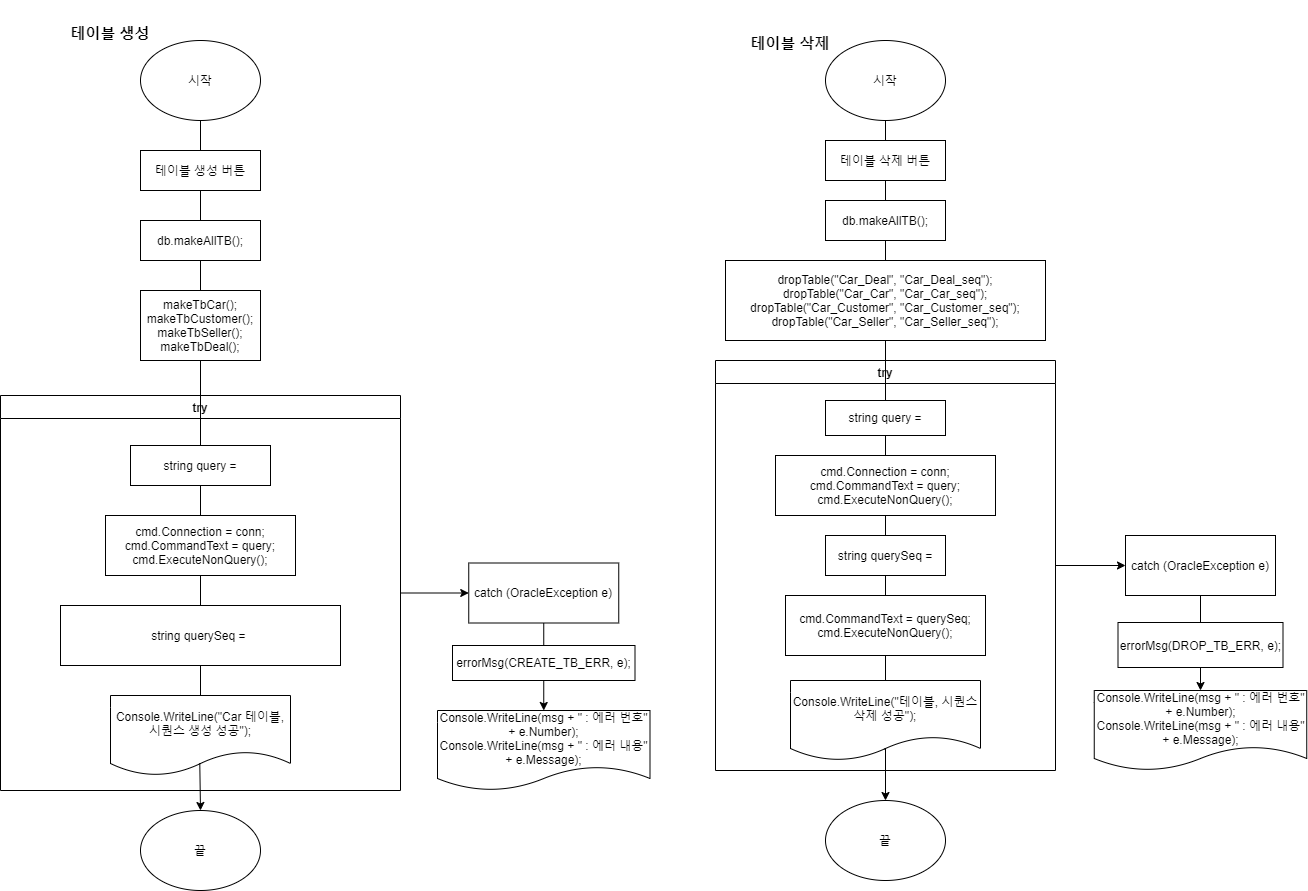

The diagram above was exported from draw.io. Its source (the exported page's mxGraphModel, read from the mxfile embedded in the PNG):
<mxGraphModel dx="846" dy="2103" grid="1" gridSize="10" guides="1" tooltips="1" connect="1" arrows="1" fold="1" page="1" pageScale="1" pageWidth="827" pageHeight="1169" math="0" shadow="0">
  <root>
    <mxCell id="0" />
    <mxCell id="1" parent="0" />
    <mxCell id="8ZoNSvo1G366SU3xlxdC-2" value="시작" style="ellipse;whiteSpace=wrap;html=1;" parent="1" vertex="1">
      <mxGeometry x="1145" y="-30" width="120" height="80" as="geometry" />
    </mxCell>
    <mxCell id="8ZoNSvo1G366SU3xlxdC-3" value="테이블 생성 버튼" style="rounded=0;whiteSpace=wrap;html=1;" parent="1" vertex="1">
      <mxGeometry x="1145" y="80" width="120" height="40" as="geometry" />
    </mxCell>
    <mxCell id="8ZoNSvo1G366SU3xlxdC-4" value="" style="endArrow=none;html=1;exitX=0.5;exitY=1;exitDx=0;exitDy=0;entryX=0.5;entryY=0;entryDx=0;entryDy=0;" parent="1" source="8ZoNSvo1G366SU3xlxdC-2" target="8ZoNSvo1G366SU3xlxdC-3" edge="1">
      <mxGeometry width="50" height="50" relative="1" as="geometry">
        <mxPoint x="1035" y="235" as="sourcePoint" />
        <mxPoint x="1085" y="185" as="targetPoint" />
      </mxGeometry>
    </mxCell>
    <mxCell id="KxQHJxk2D5OY2DhNQFPB-4" value="" style="endArrow=none;html=1;entryX=0.5;entryY=1;entryDx=0;entryDy=0;exitX=0.5;exitY=0;exitDx=0;exitDy=0;" edge="1" parent="1" source="KxQHJxk2D5OY2DhNQFPB-5" target="8ZoNSvo1G366SU3xlxdC-3">
      <mxGeometry width="50" height="50" relative="1" as="geometry">
        <mxPoint x="1205" y="160" as="sourcePoint" />
        <mxPoint x="1215" y="90" as="targetPoint" />
      </mxGeometry>
    </mxCell>
    <mxCell id="KxQHJxk2D5OY2DhNQFPB-5" value="db.makeAllTB();" style="rounded=0;whiteSpace=wrap;html=1;" vertex="1" parent="1">
      <mxGeometry x="1145" y="150" width="120" height="40" as="geometry" />
    </mxCell>
    <mxCell id="KxQHJxk2D5OY2DhNQFPB-6" value="&lt;div&gt;makeTbCar();&lt;/div&gt;&lt;div&gt;&lt;span&gt;makeTbCustomer();&lt;/span&gt;&lt;/div&gt;&lt;div&gt;&lt;span&gt;makeTbSeller();&lt;/span&gt;&lt;/div&gt;&lt;div&gt;&lt;span&gt;makeTbDeal();&lt;/span&gt;&lt;/div&gt;" style="rounded=0;whiteSpace=wrap;html=1;" vertex="1" parent="1">
      <mxGeometry x="1145" y="220" width="120" height="70" as="geometry" />
    </mxCell>
    <mxCell id="KxQHJxk2D5OY2DhNQFPB-12" value="try" style="swimlane;" vertex="1" parent="1">
      <mxGeometry x="1005" y="325" width="400" height="395" as="geometry" />
    </mxCell>
    <mxCell id="KxQHJxk2D5OY2DhNQFPB-14" value="&lt;div&gt;string query =&lt;/div&gt;" style="rounded=0;whiteSpace=wrap;html=1;" vertex="1" parent="KxQHJxk2D5OY2DhNQFPB-12">
      <mxGeometry x="130" y="50" width="140" height="40" as="geometry" />
    </mxCell>
    <mxCell id="KxQHJxk2D5OY2DhNQFPB-15" value="&lt;div&gt;cmd.Connection = conn;&lt;/div&gt;&lt;div&gt;&lt;span&gt;cmd.CommandText = query;&lt;/span&gt;&lt;/div&gt;&lt;div&gt;&lt;span&gt;cmd.ExecuteNonQuery();&lt;/span&gt;&lt;/div&gt;" style="rounded=0;whiteSpace=wrap;html=1;" vertex="1" parent="KxQHJxk2D5OY2DhNQFPB-12">
      <mxGeometry x="105" y="120" width="190" height="60" as="geometry" />
    </mxCell>
    <mxCell id="KxQHJxk2D5OY2DhNQFPB-16" value="&lt;div&gt;string querySeq =&amp;nbsp;&lt;/div&gt;" style="rounded=0;whiteSpace=wrap;html=1;" vertex="1" parent="KxQHJxk2D5OY2DhNQFPB-12">
      <mxGeometry x="60" y="210" width="280" height="60" as="geometry" />
    </mxCell>
    <mxCell id="KxQHJxk2D5OY2DhNQFPB-17" value="Console.WriteLine(&quot;Car 테이블, 시퀀스 생성 성공&quot;);" style="shape=document;whiteSpace=wrap;html=1;boundedLbl=1;" vertex="1" parent="KxQHJxk2D5OY2DhNQFPB-12">
      <mxGeometry x="110" y="300" width="180" height="80" as="geometry" />
    </mxCell>
    <mxCell id="KxQHJxk2D5OY2DhNQFPB-18" value="" style="endArrow=none;html=1;entryX=0.5;entryY=0;entryDx=0;entryDy=0;exitX=0.5;exitY=0;exitDx=0;exitDy=0;" edge="1" parent="KxQHJxk2D5OY2DhNQFPB-12" source="KxQHJxk2D5OY2DhNQFPB-12" target="KxQHJxk2D5OY2DhNQFPB-14">
      <mxGeometry width="50" height="50" relative="1" as="geometry">
        <mxPoint x="-205" y="90" as="sourcePoint" />
        <mxPoint x="-205" y="60" as="targetPoint" />
      </mxGeometry>
    </mxCell>
    <mxCell id="KxQHJxk2D5OY2DhNQFPB-19" value="" style="endArrow=none;html=1;entryX=0.5;entryY=0;entryDx=0;entryDy=0;exitX=0.5;exitY=1;exitDx=0;exitDy=0;" edge="1" parent="KxQHJxk2D5OY2DhNQFPB-12" source="KxQHJxk2D5OY2DhNQFPB-14" target="KxQHJxk2D5OY2DhNQFPB-15">
      <mxGeometry width="50" height="50" relative="1" as="geometry">
        <mxPoint x="210" y="10" as="sourcePoint" />
        <mxPoint x="210" y="60" as="targetPoint" />
      </mxGeometry>
    </mxCell>
    <mxCell id="KxQHJxk2D5OY2DhNQFPB-20" value="" style="endArrow=none;html=1;entryX=0.5;entryY=0;entryDx=0;entryDy=0;exitX=0.5;exitY=1;exitDx=0;exitDy=0;" edge="1" parent="KxQHJxk2D5OY2DhNQFPB-12" source="KxQHJxk2D5OY2DhNQFPB-15" target="KxQHJxk2D5OY2DhNQFPB-16">
      <mxGeometry width="50" height="50" relative="1" as="geometry">
        <mxPoint x="210" y="170" as="sourcePoint" />
        <mxPoint x="210" y="200" as="targetPoint" />
      </mxGeometry>
    </mxCell>
    <mxCell id="KxQHJxk2D5OY2DhNQFPB-21" value="" style="endArrow=none;html=1;entryX=0.5;entryY=0;entryDx=0;entryDy=0;exitX=0.5;exitY=1;exitDx=0;exitDy=0;" edge="1" parent="KxQHJxk2D5OY2DhNQFPB-12" source="KxQHJxk2D5OY2DhNQFPB-16" target="KxQHJxk2D5OY2DhNQFPB-17">
      <mxGeometry width="50" height="50" relative="1" as="geometry">
        <mxPoint x="210" y="260" as="sourcePoint" />
        <mxPoint x="210" y="290" as="targetPoint" />
      </mxGeometry>
    </mxCell>
    <mxCell id="KxQHJxk2D5OY2DhNQFPB-27" value="catch (OracleException e)" style="rounded=0;whiteSpace=wrap;html=1;" vertex="1" parent="1">
      <mxGeometry x="1473.25" y="492.5" width="150" height="60" as="geometry" />
    </mxCell>
    <mxCell id="KxQHJxk2D5OY2DhNQFPB-34" value="" style="endArrow=none;html=1;entryX=0.5;entryY=1;entryDx=0;entryDy=0;exitX=0.5;exitY=0;exitDx=0;exitDy=0;" edge="1" parent="1" source="KxQHJxk2D5OY2DhNQFPB-6" target="KxQHJxk2D5OY2DhNQFPB-5">
      <mxGeometry width="50" height="50" relative="1" as="geometry">
        <mxPoint x="1215" y="160" as="sourcePoint" />
        <mxPoint x="1215" y="130" as="targetPoint" />
      </mxGeometry>
    </mxCell>
    <mxCell id="KxQHJxk2D5OY2DhNQFPB-38" value="" style="endArrow=none;html=1;entryX=0.5;entryY=1;entryDx=0;entryDy=0;" edge="1" parent="1" source="KxQHJxk2D5OY2DhNQFPB-12" target="KxQHJxk2D5OY2DhNQFPB-6">
      <mxGeometry width="50" height="50" relative="1" as="geometry">
        <mxPoint x="1215" y="140" as="sourcePoint" />
        <mxPoint x="1215" y="110" as="targetPoint" />
      </mxGeometry>
    </mxCell>
    <mxCell id="KxQHJxk2D5OY2DhNQFPB-39" value="끝" style="ellipse;whiteSpace=wrap;html=1;" vertex="1" parent="1">
      <mxGeometry x="1145" y="740" width="120" height="80" as="geometry" />
    </mxCell>
    <mxCell id="KxQHJxk2D5OY2DhNQFPB-40" value="" style="edgeStyle=orthogonalEdgeStyle;rounded=0;orthogonalLoop=1;jettySize=auto;html=1;exitX=0.496;exitY=0.844;exitDx=0;exitDy=0;exitPerimeter=0;" edge="1" parent="1" source="KxQHJxk2D5OY2DhNQFPB-17" target="KxQHJxk2D5OY2DhNQFPB-39">
      <mxGeometry relative="1" as="geometry">
        <mxPoint x="1380" y="810" as="sourcePoint" />
        <mxPoint x="1557.5" y="609.9999999999995" as="targetPoint" />
        <Array as="points">
          <mxPoint x="1204" y="760" />
          <mxPoint x="1204" y="760" />
        </Array>
      </mxGeometry>
    </mxCell>
    <mxCell id="KxQHJxk2D5OY2DhNQFPB-41" value="&lt;h1&gt;&lt;font style=&quot;font-size: 15px&quot;&gt;테이블 생성&lt;/font&gt;&lt;/h1&gt;" style="text;html=1;strokeColor=none;fillColor=none;align=center;verticalAlign=middle;whiteSpace=wrap;rounded=0;" vertex="1" parent="1">
      <mxGeometry x="1070" y="-50" width="90" height="20" as="geometry" />
    </mxCell>
    <mxCell id="KxQHJxk2D5OY2DhNQFPB-42" value="시작" style="ellipse;whiteSpace=wrap;html=1;" vertex="1" parent="1">
      <mxGeometry x="1830" y="-30" width="120" height="80" as="geometry" />
    </mxCell>
    <mxCell id="KxQHJxk2D5OY2DhNQFPB-43" value="&lt;h1&gt;&lt;font style=&quot;font-size: 15px&quot;&gt;테이블 삭제&lt;/font&gt;&lt;/h1&gt;" style="text;html=1;strokeColor=none;fillColor=none;align=center;verticalAlign=middle;whiteSpace=wrap;rounded=0;" vertex="1" parent="1">
      <mxGeometry x="1750" y="-40" width="90" height="20" as="geometry" />
    </mxCell>
    <mxCell id="KxQHJxk2D5OY2DhNQFPB-44" value="" style="endArrow=none;html=1;exitX=0.5;exitY=1;exitDx=0;exitDy=0;entryX=0.5;entryY=0;entryDx=0;entryDy=0;" edge="1" parent="1" source="KxQHJxk2D5OY2DhNQFPB-42" target="KxQHJxk2D5OY2DhNQFPB-45">
      <mxGeometry width="50" height="50" relative="1" as="geometry">
        <mxPoint x="1125" y="70" as="sourcePoint" />
        <mxPoint x="1890" y="80" as="targetPoint" />
      </mxGeometry>
    </mxCell>
    <mxCell id="KxQHJxk2D5OY2DhNQFPB-45" value="테이블 삭제 버튼" style="rounded=0;whiteSpace=wrap;html=1;" vertex="1" parent="1">
      <mxGeometry x="1830" y="70" width="120" height="40" as="geometry" />
    </mxCell>
    <mxCell id="KxQHJxk2D5OY2DhNQFPB-46" value="dropTable(&quot;Car_Deal&quot;, &quot;Car_Deal_seq&quot;);&lt;br&gt;dropTable(&quot;Car_Car&quot;, &quot;Car_Car_seq&quot;);&lt;br&gt;dropTable(&quot;Car_Customer&quot;, &quot;Car_Customer_seq&quot;);&lt;br&gt;dropTable(&quot;Car_Seller&quot;, &quot;Car_Seller_seq&quot;);" style="rounded=0;whiteSpace=wrap;html=1;" vertex="1" parent="1">
      <mxGeometry x="1730" y="190" width="320" height="80" as="geometry" />
    </mxCell>
    <mxCell id="KxQHJxk2D5OY2DhNQFPB-48" value="db.makeAllTB();" style="rounded=0;whiteSpace=wrap;html=1;" vertex="1" parent="1">
      <mxGeometry x="1830" y="130" width="120" height="40" as="geometry" />
    </mxCell>
    <mxCell id="KxQHJxk2D5OY2DhNQFPB-49" value="" style="endArrow=none;html=1;exitX=0.5;exitY=1;exitDx=0;exitDy=0;entryX=0.5;entryY=0;entryDx=0;entryDy=0;" edge="1" parent="1" source="KxQHJxk2D5OY2DhNQFPB-45" target="KxQHJxk2D5OY2DhNQFPB-48">
      <mxGeometry width="50" height="50" relative="1" as="geometry">
        <mxPoint x="1900" y="60" as="sourcePoint" />
        <mxPoint x="1900" y="90" as="targetPoint" />
      </mxGeometry>
    </mxCell>
    <mxCell id="KxQHJxk2D5OY2DhNQFPB-50" value="" style="endArrow=none;html=1;exitX=0.5;exitY=1;exitDx=0;exitDy=0;entryX=0.5;entryY=0;entryDx=0;entryDy=0;" edge="1" parent="1" source="KxQHJxk2D5OY2DhNQFPB-48" target="KxQHJxk2D5OY2DhNQFPB-46">
      <mxGeometry width="50" height="50" relative="1" as="geometry">
        <mxPoint x="1900" y="130" as="sourcePoint" />
        <mxPoint x="1930" y="210" as="targetPoint" />
      </mxGeometry>
    </mxCell>
    <mxCell id="KxQHJxk2D5OY2DhNQFPB-51" value="try" style="swimlane;" vertex="1" parent="1">
      <mxGeometry x="1720" y="290" width="340" height="410" as="geometry" />
    </mxCell>
    <mxCell id="KxQHJxk2D5OY2DhNQFPB-53" value="string query =" style="rounded=0;whiteSpace=wrap;html=1;" vertex="1" parent="KxQHJxk2D5OY2DhNQFPB-51">
      <mxGeometry x="110" y="40" width="120" height="35" as="geometry" />
    </mxCell>
    <mxCell id="KxQHJxk2D5OY2DhNQFPB-54" value="" style="endArrow=none;html=1;exitX=0.5;exitY=0;exitDx=0;exitDy=0;entryX=0.5;entryY=0;entryDx=0;entryDy=0;" edge="1" parent="KxQHJxk2D5OY2DhNQFPB-51" source="KxQHJxk2D5OY2DhNQFPB-51" target="KxQHJxk2D5OY2DhNQFPB-53">
      <mxGeometry width="50" height="50" relative="1" as="geometry">
        <mxPoint x="180" y="-140" as="sourcePoint" />
        <mxPoint x="180" y="-105" as="targetPoint" />
      </mxGeometry>
    </mxCell>
    <mxCell id="KxQHJxk2D5OY2DhNQFPB-55" value="&lt;div&gt;cmd.Connection = conn;&lt;/div&gt;&lt;div&gt;&lt;span&gt;cmd.CommandText = query;&lt;/span&gt;&lt;/div&gt;&lt;div&gt;&lt;span&gt;cmd.ExecuteNonQuery();&lt;/span&gt;&lt;/div&gt;" style="rounded=0;whiteSpace=wrap;html=1;" vertex="1" parent="KxQHJxk2D5OY2DhNQFPB-51">
      <mxGeometry x="60" y="95" width="220" height="60" as="geometry" />
    </mxCell>
    <mxCell id="KxQHJxk2D5OY2DhNQFPB-56" value="" style="endArrow=none;html=1;exitX=0.5;exitY=1;exitDx=0;exitDy=0;" edge="1" parent="KxQHJxk2D5OY2DhNQFPB-51" source="KxQHJxk2D5OY2DhNQFPB-53" target="KxQHJxk2D5OY2DhNQFPB-55">
      <mxGeometry width="50" height="50" relative="1" as="geometry">
        <mxPoint x="180" y="-135" as="sourcePoint" />
        <mxPoint x="180" y="-100" as="targetPoint" />
      </mxGeometry>
    </mxCell>
    <mxCell id="KxQHJxk2D5OY2DhNQFPB-57" value="string querySeq =" style="rounded=0;whiteSpace=wrap;html=1;" vertex="1" parent="KxQHJxk2D5OY2DhNQFPB-51">
      <mxGeometry x="110" y="175" width="120" height="40" as="geometry" />
    </mxCell>
    <mxCell id="KxQHJxk2D5OY2DhNQFPB-58" value="" style="endArrow=none;html=1;exitX=0.5;exitY=1;exitDx=0;exitDy=0;entryX=0.5;entryY=0;entryDx=0;entryDy=0;" edge="1" parent="KxQHJxk2D5OY2DhNQFPB-51" source="KxQHJxk2D5OY2DhNQFPB-55" target="KxQHJxk2D5OY2DhNQFPB-57">
      <mxGeometry width="50" height="50" relative="1" as="geometry">
        <mxPoint x="180" y="-135" as="sourcePoint" />
        <mxPoint x="180" y="-100" as="targetPoint" />
      </mxGeometry>
    </mxCell>
    <mxCell id="KxQHJxk2D5OY2DhNQFPB-59" value="&lt;div&gt;cmd.CommandText = querySeq;&lt;/div&gt;&lt;div&gt;&lt;span&gt;cmd.ExecuteNonQuery();&lt;/span&gt;&lt;/div&gt;" style="rounded=0;whiteSpace=wrap;html=1;" vertex="1" parent="KxQHJxk2D5OY2DhNQFPB-51">
      <mxGeometry x="70" y="235" width="200" height="60" as="geometry" />
    </mxCell>
    <mxCell id="KxQHJxk2D5OY2DhNQFPB-60" value="" style="endArrow=none;html=1;exitX=0.5;exitY=1;exitDx=0;exitDy=0;entryX=0.5;entryY=0;entryDx=0;entryDy=0;" edge="1" parent="KxQHJxk2D5OY2DhNQFPB-51" source="KxQHJxk2D5OY2DhNQFPB-57" target="KxQHJxk2D5OY2DhNQFPB-59">
      <mxGeometry width="50" height="50" relative="1" as="geometry">
        <mxPoint x="180" y="85" as="sourcePoint" />
        <mxPoint x="180" y="115" as="targetPoint" />
      </mxGeometry>
    </mxCell>
    <mxCell id="KxQHJxk2D5OY2DhNQFPB-61" value="Console.WriteLine(&quot;테이블, 시퀀스 삭제 성공&quot;);" style="shape=document;whiteSpace=wrap;html=1;boundedLbl=1;" vertex="1" parent="KxQHJxk2D5OY2DhNQFPB-51">
      <mxGeometry x="75" y="320" width="190" height="80" as="geometry" />
    </mxCell>
    <mxCell id="KxQHJxk2D5OY2DhNQFPB-62" value="" style="endArrow=none;html=1;exitX=0.5;exitY=1;exitDx=0;exitDy=0;entryX=0.5;entryY=0;entryDx=0;entryDy=0;" edge="1" parent="KxQHJxk2D5OY2DhNQFPB-51" source="KxQHJxk2D5OY2DhNQFPB-59" target="KxQHJxk2D5OY2DhNQFPB-61">
      <mxGeometry width="50" height="50" relative="1" as="geometry">
        <mxPoint x="180" y="225" as="sourcePoint" />
        <mxPoint x="180" y="245" as="targetPoint" />
      </mxGeometry>
    </mxCell>
    <mxCell id="KxQHJxk2D5OY2DhNQFPB-52" value="" style="endArrow=none;html=1;exitX=0.5;exitY=1;exitDx=0;exitDy=0;" edge="1" parent="1" source="KxQHJxk2D5OY2DhNQFPB-46" target="KxQHJxk2D5OY2DhNQFPB-51">
      <mxGeometry width="50" height="50" relative="1" as="geometry">
        <mxPoint x="1900" y="200" as="sourcePoint" />
        <mxPoint x="1900" y="235" as="targetPoint" />
      </mxGeometry>
    </mxCell>
    <mxCell id="KxQHJxk2D5OY2DhNQFPB-63" value="catch (OracleException e)" style="rounded=0;whiteSpace=wrap;html=1;" vertex="1" parent="1">
      <mxGeometry x="2130" y="465" width="150" height="60" as="geometry" />
    </mxCell>
    <mxCell id="KxQHJxk2D5OY2DhNQFPB-64" value="" style="edgeStyle=orthogonalEdgeStyle;rounded=0;orthogonalLoop=1;jettySize=auto;html=1;exitX=1;exitY=0.5;exitDx=0;exitDy=0;entryX=0;entryY=0.5;entryDx=0;entryDy=0;" edge="1" parent="1" source="KxQHJxk2D5OY2DhNQFPB-51" target="KxQHJxk2D5OY2DhNQFPB-63">
      <mxGeometry relative="1" as="geometry">
        <mxPoint x="1255" y="550" as="sourcePoint" />
        <mxPoint x="1322.5" y="550" as="targetPoint" />
      </mxGeometry>
    </mxCell>
    <mxCell id="KxQHJxk2D5OY2DhNQFPB-65" value="errorMsg(DROP_TB_ERR, e);" style="rounded=0;whiteSpace=wrap;html=1;" vertex="1" parent="1">
      <mxGeometry x="2122.5" y="552" width="165" height="45" as="geometry" />
    </mxCell>
    <mxCell id="KxQHJxk2D5OY2DhNQFPB-66" value="" style="endArrow=none;html=1;" edge="1" parent="1" source="KxQHJxk2D5OY2DhNQFPB-63" target="KxQHJxk2D5OY2DhNQFPB-65">
      <mxGeometry width="50" height="50" relative="1" as="geometry">
        <mxPoint x="2220" y="560" as="sourcePoint" />
        <mxPoint x="1900" y="535" as="targetPoint" />
      </mxGeometry>
    </mxCell>
    <mxCell id="KxQHJxk2D5OY2DhNQFPB-67" value="errorMsg(CREATE_TB_ERR, e);" style="rounded=0;whiteSpace=wrap;html=1;" vertex="1" parent="1">
      <mxGeometry x="1457" y="575" width="182.5" height="35" as="geometry" />
    </mxCell>
    <mxCell id="KxQHJxk2D5OY2DhNQFPB-68" value="" style="endArrow=none;html=1;exitX=0.5;exitY=1;exitDx=0;exitDy=0;entryX=0.5;entryY=0;entryDx=0;entryDy=0;" edge="1" parent="1" source="KxQHJxk2D5OY2DhNQFPB-27" target="KxQHJxk2D5OY2DhNQFPB-67">
      <mxGeometry width="50" height="50" relative="1" as="geometry">
        <mxPoint x="2375.75" y="535" as="sourcePoint" />
        <mxPoint x="2375.75" y="562" as="targetPoint" />
      </mxGeometry>
    </mxCell>
    <mxCell id="KxQHJxk2D5OY2DhNQFPB-69" value="Console.WriteLine(msg + &quot; : 에러 번호&quot; + e.Number);&lt;br&gt;Console.WriteLine(msg + &quot; : 에러 내용&quot; + e.Message);" style="shape=document;whiteSpace=wrap;html=1;boundedLbl=1;" vertex="1" parent="1">
      <mxGeometry x="1442" y="640" width="212.5" height="80" as="geometry" />
    </mxCell>
    <mxCell id="KxQHJxk2D5OY2DhNQFPB-70" value="" style="edgeStyle=orthogonalEdgeStyle;rounded=0;orthogonalLoop=1;jettySize=auto;html=1;exitX=0.5;exitY=1;exitDx=0;exitDy=0;entryX=0.5;entryY=0;entryDx=0;entryDy=0;" edge="1" parent="1" source="KxQHJxk2D5OY2DhNQFPB-67" target="KxQHJxk2D5OY2DhNQFPB-69">
      <mxGeometry relative="1" as="geometry">
        <mxPoint x="1415.75" y="530" as="sourcePoint" />
        <mxPoint x="1483.25" y="530" as="targetPoint" />
      </mxGeometry>
    </mxCell>
    <mxCell id="KxQHJxk2D5OY2DhNQFPB-71" value="Console.WriteLine(msg + &quot; : 에러 번호&quot; + e.Number);&lt;br&gt;Console.WriteLine(msg + &quot; : 에러 내용&quot; + e.Message);" style="shape=document;whiteSpace=wrap;html=1;boundedLbl=1;" vertex="1" parent="1">
      <mxGeometry x="2098.75" y="620" width="212.5" height="80" as="geometry" />
    </mxCell>
    <mxCell id="KxQHJxk2D5OY2DhNQFPB-72" value="" style="edgeStyle=orthogonalEdgeStyle;rounded=0;orthogonalLoop=1;jettySize=auto;html=1;exitX=0.5;exitY=1;exitDx=0;exitDy=0;entryX=0.5;entryY=0;entryDx=0;entryDy=0;" edge="1" parent="1" source="KxQHJxk2D5OY2DhNQFPB-65" target="KxQHJxk2D5OY2DhNQFPB-71">
      <mxGeometry relative="1" as="geometry">
        <mxPoint x="1397.5" y="620" as="sourcePoint" />
        <mxPoint x="1397.5" y="650" as="targetPoint" />
      </mxGeometry>
    </mxCell>
    <mxCell id="KxQHJxk2D5OY2DhNQFPB-74" value="끝" style="ellipse;whiteSpace=wrap;html=1;" vertex="1" parent="1">
      <mxGeometry x="1830" y="730" width="120" height="80" as="geometry" />
    </mxCell>
    <mxCell id="KxQHJxk2D5OY2DhNQFPB-75" value="" style="edgeStyle=orthogonalEdgeStyle;rounded=0;orthogonalLoop=1;jettySize=auto;html=1;exitX=0.493;exitY=0.856;exitDx=0;exitDy=0;exitPerimeter=0;entryX=0.5;entryY=0;entryDx=0;entryDy=0;" edge="1" parent="1" source="KxQHJxk2D5OY2DhNQFPB-61" target="KxQHJxk2D5OY2DhNQFPB-74">
      <mxGeometry relative="1" as="geometry">
        <mxPoint x="1860" y="713" as="sourcePoint" />
        <mxPoint x="1054.2857142857142" y="790.0028345675546" as="targetPoint" />
        <Array as="points">
          <mxPoint x="1890" y="679" />
        </Array>
      </mxGeometry>
    </mxCell>
    <mxCell id="KxQHJxk2D5OY2DhNQFPB-76" value="" style="edgeStyle=orthogonalEdgeStyle;rounded=0;orthogonalLoop=1;jettySize=auto;html=1;exitX=1;exitY=0.5;exitDx=0;exitDy=0;entryX=0;entryY=0.5;entryDx=0;entryDy=0;" edge="1" parent="1" source="KxQHJxk2D5OY2DhNQFPB-12" target="KxQHJxk2D5OY2DhNQFPB-27">
      <mxGeometry relative="1" as="geometry">
        <mxPoint x="1558.25" y="620" as="sourcePoint" />
        <mxPoint x="1470" y="470" as="targetPoint" />
      </mxGeometry>
    </mxCell>
  </root>
</mxGraphModel>